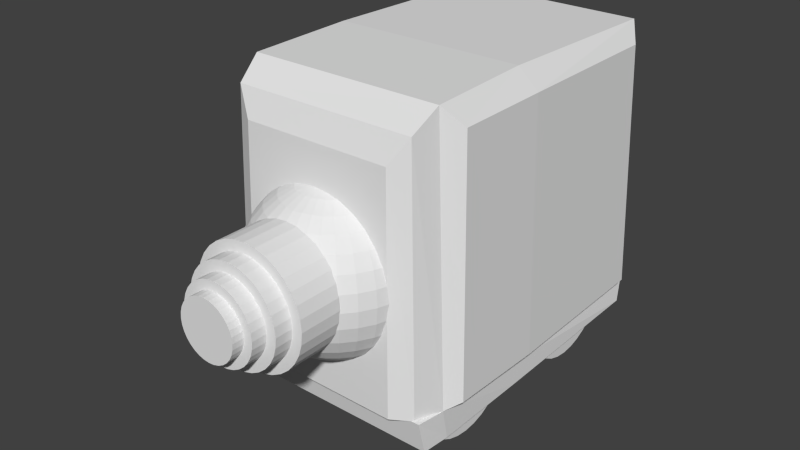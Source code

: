 # Source: besieger.blend  (saved by Blender 2.71.0; exported with 4.5.12 LTS)
import bpy
from mathutils import Matrix  # noqa: F401  (used for matrix-valued properties, if any)

bpy.ops.wm.read_factory_settings(use_empty=True)
scene = bpy.context.scene
scene.name = 'Scene'

# ---- collections
col_collection_1 = bpy.data.collections.new('Collection 1'); scene.collection.children.link(col_collection_1)

# ---- world
world_world = bpy.data.worlds.new('World'); scene.world = world_world
world_world.color = (0.05088, 0.05088, 0.05088)
world_world.use_sun_shadow = False
world_world.sun_shadow_jitter_overblur = 0.0
world_world.cycles.sampling_method = 'MANUAL'
world_world.cycles.sample_map_resolution = 256

# ---- meshes
me_cube = bpy.data.meshes.new('Cube')
me_cube.from_pydata([(12.23, -9.479, -13.97), (-12.18, -9.479, -13.97), (-12.07, 23.17, -13.59), (12.12, 23.17, -13.59), (10.98, -9.979, 20.26), (-10.9, -10.0, 20.27), (-10.79, 23.08, 20.1), (10.86, 23.08, 20.08), (12.18, -10.12, -10.52), (-12.12, -10.16, -10.56), (-11.64, 24.37, -11.09), (11.7, 24.36, -11.08), (12.09, -12.79, -13.82), (-12.04, -12.79, -13.82), (11.83, -13.38, -10.4), (-11.77, -13.38, -10.4), (12.75, -8.308, 18.16), (-12.99, -8.37, 18.22), (-12.33, 21.02, 18.16), (12.4, 21.0, 18.12), (13.49, -8.689, -9.649), (-13.73, -8.752, -9.709), (-13.06, 21.92, -9.878), (13.13, 21.9, -9.842), (12.24, 1.968, -13.86), (-12.18, 1.968, -13.86), (10.81, 1.946, 20.56), (-10.71, 1.949, 20.58), (-12.06, 2.033, -11.27), (12.14, 2.03, -11.21), (12.79, 2.412, 18.28), (-13.05, 2.427, 18.33), (-13.78, 2.503, -9.924), (13.53, 2.487, -9.872), (10.36, -12.86, 18.12), (-10.3, -12.86, 18.12), (11.19, -13.23, -10.4), (-11.12, -13.25, -10.41), (8.459, -13.95, 15.23), (-8.392, -13.95, 15.23), (9.028, -14.55, -10.42), (-8.958, -14.37, -10.43), (11.4, -9.484, -12.87), (-11.34, -9.484, -12.87), (-11.34, 22.42, -12.6), (11.4, 22.42, -12.6), (10.47, -9.292, 18.93), (-10.42, -9.292, 18.93), (-10.42, 22.03, 18.93), (10.47, 22.03, 18.93), (11.13, -9.703, -10.47), (-11.07, -9.703, -10.47), (-11.07, 23.02, -10.74), (11.13, 23.02, -10.74), (11.4, -11.91, -12.87), (-11.34, -11.91, -12.87), (11.13, -12.13, -10.47), (-11.07, -12.13, -10.47), (11.83, -7.738, 17.48), (-12.11, -7.738, 17.48), (-11.39, 20.51, 17.48), (11.44, 20.51, 17.48), (12.55, -8.109, -9.029), (-12.83, -8.109, -9.029), (-12.11, 21.4, -9.278), (12.16, 21.4, -9.278), (11.4, 1.957, -12.77), (-11.34, 1.957, -12.77), (10.47, 1.943, 18.93), (-10.42, 1.943, 18.93), (-11.07, 2.033, -10.57), (11.13, 2.033, -10.57), (11.83, 2.392, 17.48), (-12.11, 2.392, 17.48), (-12.83, 2.473, -9.118), (12.55, 2.473, -9.118), (9.833, -11.62, 17.37), (-9.778, -11.62, 17.37), (10.45, -12.03, -10.47), (-10.4, -12.03, -10.47), (8.329, -12.34, 15.01), (-8.274, -12.34, 15.01), (8.852, -12.94, -10.47), (-8.797, -12.75, -10.47)], [], [(24, 25, 2, 3), (26, 7, 6, 27), (0, 8, 14, 12), (11, 7, 19, 23), (10, 6, 7, 11), (29, 24, 3, 11), (9, 1, 13, 15), (25, 28, 10, 2), (2, 10, 11, 3), (28, 9, 21, 32), (1, 0, 12, 13), (13, 12, 14, 15), (32, 31, 18, 22), (30, 33, 23, 19), (4, 8, 20, 16), (6, 10, 22, 18), (27, 6, 18, 31), (29, 11, 23, 33), (26, 4, 16, 30), (9, 5, 17, 21), (0, 1, 25, 24), (4, 26, 27, 5), (8, 0, 24, 29), (1, 9, 28, 25), (10, 28, 32, 22), (21, 17, 31, 32), (16, 20, 33, 30), (5, 27, 31, 17), (8, 29, 33, 20), (7, 26, 30, 19), (8, 4, 34, 36), (5, 9, 37, 35), (4, 5, 35, 34), (34, 35, 39, 38), (35, 37, 41, 39), (36, 34, 38, 40), (38, 39, 41, 40), (45, 44, 67, 66), (69, 48, 49, 68), (54, 56, 50, 42), (65, 61, 49, 53), (53, 49, 48, 52), (53, 45, 66, 71), (57, 55, 43, 51), (44, 52, 70, 67), (45, 53, 52, 44), (74, 63, 51, 70), (55, 54, 42, 43), (57, 56, 54, 55), (64, 60, 73, 74), (61, 65, 75, 72), (58, 62, 50, 46), (60, 64, 52, 48), (73, 60, 48, 69), (75, 65, 53, 71), (72, 58, 46, 68), (63, 59, 47, 51), (66, 67, 43, 42), (47, 69, 68, 46), (71, 66, 42, 50), (67, 70, 51, 43), (64, 74, 70, 52), (74, 73, 59, 63), (72, 75, 62, 58), (59, 73, 69, 47), (62, 75, 71, 50), (61, 72, 68, 49), (78, 76, 46, 50), (77, 79, 51, 47), (76, 77, 47, 46), (80, 81, 77, 76), (81, 83, 79, 77), (82, 80, 76, 78), (82, 83, 81, 80), (9, 15, 57, 51), (14, 8, 50, 56), (15, 14, 56, 57), (8, 36, 78, 50), (37, 9, 51, 79), (41, 37, 79, 83), (36, 40, 82, 78), (40, 41, 83, 82)])
me_cube.materials.append(None)
me_cube.use_remesh_preserve_volume = False
me_cube.use_remesh_preserve_attributes = False
me_cube.use_mirror_vertex_groups = False
me_cube.update()
me_cylinder = bpy.data.meshes.new('Cylinder')
me_cylinder.from_pydata([(3.282, -4.94, 6.39e-07), (3.282, -16.61, 6.39e-07), (3.219, -4.94, -0.6402), (3.219, -16.61, -0.6402), (3.032, -4.94, -1.256), (3.032, -16.61, -1.256), (2.729, -4.94, -1.823), (2.729, -16.61, -1.823), (2.32, -4.94, -2.32), (2.32, -16.61, -2.32), (1.823, -4.94, -2.729), (1.823, -16.61, -2.729), (1.256, -4.94, -3.032), (1.256, -16.61, -3.032), (0.6402, -4.94, -3.219), (0.6402, -16.61, -3.219), (-2.569e-07, -4.94, -3.282), (2.015e-06, -16.61, -3.282), (-0.6402, -4.94, -3.219), (-0.6402, -16.61, -3.219), (-1.256, -4.94, -3.032), (-1.256, -16.61, -3.032), (-1.823, -4.94, -2.729), (-1.823, -16.61, -2.729), (-2.32, -4.94, -2.32), (-2.32, -16.61, -2.32), (-2.729, -4.94, -1.823), (-2.729, -16.61, -1.823), (-3.032, -4.94, -1.256), (-3.032, -16.61, -1.256), (-3.219, -4.94, -0.6402), (-3.219, -16.61, -0.6402), (-3.282, -4.94, 4.303e-07), (-3.282, -16.61, 4.303e-07), (-3.219, -4.94, 0.6402), (-3.219, -16.61, 0.6402), (-3.032, -4.94, 1.256), (-3.032, -16.61, 1.256), (-2.729, -4.94, 1.823), (-2.729, -16.61, 1.823), (-2.32, -4.94, 2.32), (-2.32, -16.61, 2.32), (-1.823, -4.94, 2.729), (-1.823, -16.61, 2.729), (-1.256, -4.94, 3.032), (-1.256, -16.61, 3.032), (-0.6402, -4.94, 3.219), (-0.6402, -16.61, 3.219), (1.386e-06, -4.94, 3.282), (3.658e-06, -16.61, 3.282), (0.6402, -4.94, 3.219), (0.6402, -16.61, 3.219), (1.256, -4.94, 3.032), (1.256, -16.61, 3.032), (1.823, -4.94, 2.729), (1.823, -16.61, 2.729), (2.32, -4.94, 2.32), (2.32, -16.61, 2.32), (2.729, -4.94, 1.823), (2.729, -16.61, 1.823), (3.032, -4.94, 1.256), (3.032, -16.61, 1.256), (3.219, -4.94, 0.6402), (3.219, -16.61, 0.6402), (4.304, -0.03149, 8.379e-07), (4.304, -15.34, 8.379e-07), (4.221, -0.03149, -0.8396), (4.221, -15.34, -0.8396), (3.976, -0.03149, -1.647), (3.976, -15.34, -1.647), (3.578, -0.03149, -2.391), (3.578, -15.34, -2.391), (3.043, -0.03149, -3.043), (3.043, -15.34, -3.043), (2.391, -0.03149, -3.578), (2.391, -15.34, -3.578), (1.647, -0.03149, -3.976), (1.647, -15.34, -3.976), (0.8396, -0.03149, -4.221), (0.8396, -15.34, -4.221), (-3.346e-07, -0.03149, -4.304), (2.645e-06, -15.34, -4.304), (-0.8396, -0.03149, -4.221), (-0.8396, -15.34, -4.221), (-1.647, -0.03149, -3.976), (-1.647, -15.34, -3.976), (-2.391, -0.03149, -3.578), (-2.391, -15.34, -3.578), (-3.043, -0.03149, -3.043), (-3.043, -15.34, -3.043), (-3.578, -0.03149, -2.391), (-3.578, -15.34, -2.391), (-3.976, -0.03149, -1.647), (-3.976, -15.34, -1.647), (-4.221, -0.03149, -0.8396), (-4.221, -15.34, -0.8396), (-4.304, -0.03149, 5.643e-07), (-4.304, -15.34, 5.643e-07), (-4.221, -0.03149, 0.8396), (-4.221, -15.34, 0.8396), (-3.976, -0.03149, 1.647), (-3.976, -15.34, 1.647), (-3.578, -0.03149, 2.391), (-3.578, -15.34, 2.391), (-3.043, -0.03149, 3.043), (-3.043, -15.34, 3.043), (-2.391, -0.03149, 3.578), (-2.391, -15.34, 3.578), (-1.647, -0.03149, 3.976), (-1.647, -15.34, 3.976), (-0.8396, -0.03149, 4.221), (-0.8396, -15.34, 4.221), (1.82e-06, -0.03149, 4.304), (4.8e-06, -15.34, 4.304), (0.8396, -0.03149, 4.221), (0.8396, -15.34, 4.221), (1.647, -0.03149, 3.976), (1.647, -15.34, 3.976), (2.391, -0.03149, 3.578), (2.391, -15.34, 3.578), (3.043, -0.03149, 3.043), (3.043, -15.34, 3.043), (3.578, -0.03149, 2.391), (3.578, -15.34, 2.391), (3.976, -0.03149, 1.647), (3.976, -15.34, 1.647), (4.221, -0.03149, 0.8396), (4.221, -15.34, 0.8396), (5.421, 5.633, 1.056e-06), (5.421, -13.65, 1.056e-06), (5.317, 5.633, -1.058), (5.317, -13.65, -1.058), (5.008, 5.633, -2.075), (5.008, -13.65, -2.075), (4.507, 5.633, -3.012), (4.507, -13.65, -3.012), (3.833, 5.633, -3.833), (3.833, -13.65, -3.833), (3.012, 5.633, -4.507), (3.012, -13.65, -4.507), (2.075, 5.633, -5.008), (2.075, -13.65, -5.008), (1.058, 5.633, -5.317), (1.058, -13.65, -5.317), (-4.196e-07, 5.633, -5.421), (3.334e-06, -13.65, -5.421), (-1.058, 5.633, -5.317), (-1.058, -13.65, -5.317), (-2.075, 5.633, -5.008), (-2.075, -13.65, -5.008), (-3.012, 5.633, -4.507), (-3.012, -13.65, -4.507), (-3.833, 5.633, -3.833), (-3.833, -13.65, -3.833), (-4.507, 5.633, -3.012), (-4.507, -13.65, -3.012), (-5.008, 5.633, -2.075), (-5.008, -13.65, -2.075), (-5.317, 5.633, -1.058), (-5.317, -13.65, -1.058), (-5.421, 5.633, 7.109e-07), (-5.421, -13.65, 7.109e-07), (-5.317, 5.633, 1.058), (-5.317, -13.65, 1.058), (-5.008, 5.633, 2.075), (-5.008, -13.65, 2.075), (-4.507, 5.633, 3.012), (-4.507, -13.65, 3.012), (-3.833, 5.633, 3.833), (-3.833, -13.65, 3.833), (-3.012, 5.633, 4.507), (-3.012, -13.65, 4.507), (-2.075, 5.633, 5.008), (-2.075, -13.65, 5.008), (-1.058, 5.633, 5.317), (-1.058, -13.65, 5.317), (2.295e-06, 5.633, 5.421), (6.049e-06, -13.65, 5.421), (1.058, 5.633, 5.317), (1.058, -13.65, 5.317), (2.075, 5.633, 5.008), (2.075, -13.65, 5.008), (3.012, 5.633, 4.507), (3.012, -13.65, 4.507), (3.833, 5.633, 3.833), (3.833, -13.65, 3.833), (4.507, 5.633, 3.012), (4.507, -13.65, 3.012), (5.008, 5.633, 2.075), (5.008, -13.65, 2.075), (5.317, 5.633, 1.058), (5.317, -13.65, 1.058), (6.569, 11.68, 1.279e-06), (6.569, -11.68, 1.279e-06), (6.443, 11.68, -1.281), (6.443, -11.68, -1.281), (6.069, 11.68, -2.514), (6.069, -11.68, -2.514), (5.462, 11.68, -3.649), (5.462, -11.68, -3.649), (4.645, 11.68, -4.645), (4.645, -11.68, -4.645), (3.649, 11.68, -5.462), (3.649, -11.68, -5.462), (2.514, 11.68, -6.069), (2.514, -11.68, -6.069), (1.281, 11.68, -6.443), (1.282, -11.68, -6.443), (-4.993e-07, 11.68, -6.569), (4.049e-06, -11.68, -6.569), (-1.281, 11.68, -6.443), (-1.281, -11.68, -6.443), (-2.514, 11.68, -6.069), (-2.514, -11.68, -6.069), (-3.649, 11.68, -5.462), (-3.649, -11.68, -5.462), (-4.645, 11.68, -4.645), (-4.645, -11.68, -4.645), (-5.462, 11.68, -3.649), (-5.462, -11.68, -3.649), (-6.069, 11.68, -2.514), (-6.069, -11.68, -2.514), (-6.443, 11.68, -1.281), (-6.443, -11.68, -1.281), (-6.569, 11.68, 8.614e-07), (-6.569, -11.68, 8.614e-07), (-6.443, 11.68, 1.281), (-6.443, -11.68, 1.281), (-6.069, 11.68, 2.514), (-6.069, -11.68, 2.514), (-5.462, 11.68, 3.649), (-5.462, -11.68, 3.649), (-4.645, 11.68, 4.645), (-4.645, -11.68, 4.645), (-3.649, 11.68, 5.462), (-3.649, -11.68, 5.462), (-2.514, 11.68, 6.069), (-2.514, -11.68, 6.069), (-1.281, 11.68, 6.443), (-1.281, -11.68, 6.443), (2.79e-06, 11.68, 6.569), (7.338e-06, -11.68, 6.569), (1.282, 11.68, 6.443), (1.282, -11.68, 6.443), (2.514, 11.68, 6.069), (2.514, -11.68, 6.069), (3.649, 11.68, 5.462), (3.649, -11.68, 5.462), (4.645, 11.68, 4.645), (4.645, -11.68, 4.645), (5.462, 11.68, 3.649), (5.462, -11.68, 3.649), (6.069, 11.68, 2.514), (6.069, -11.68, 2.514), (6.443, 11.68, 1.281), (6.443, -11.68, 1.281)], [], [(0, 1, 3, 2), (2, 3, 5, 4), (4, 5, 7, 6), (6, 7, 9, 8), (8, 9, 11, 10), (10, 11, 13, 12), (12, 13, 15, 14), (14, 15, 17, 16), (16, 17, 19, 18), (18, 19, 21, 20), (20, 21, 23, 22), (22, 23, 25, 24), (24, 25, 27, 26), (26, 27, 29, 28), (28, 29, 31, 30), (30, 31, 33, 32), (32, 33, 35, 34), (34, 35, 37, 36), (36, 37, 39, 38), (38, 39, 41, 40), (40, 41, 43, 42), (42, 43, 45, 44), (44, 45, 47, 46), (46, 47, 49, 48), (48, 49, 51, 50), (50, 51, 53, 52), (52, 53, 55, 54), (54, 55, 57, 56), (56, 57, 59, 58), (58, 59, 61, 60), (3, 1, 63, 61, 59, 57, 55, 53, 51, 49, 47, 45, 43, 41, 39, 37, 35, 33, 31, 29, 27, 25, 23, 21, 19, 17, 15, 13, 11, 9, 7, 5), (62, 63, 1, 0), (60, 61, 63, 62), (0, 2, 4, 6, 8, 10, 12, 14, 16, 18, 20, 22, 24, 26, 28, 30, 32, 34, 36, 38, 40, 42, 44, 46, 48, 50, 52, 54, 56, 58, 60, 62), (64, 65, 67, 66), (66, 67, 69, 68), (68, 69, 71, 70), (70, 71, 73, 72), (72, 73, 75, 74), (74, 75, 77, 76), (76, 77, 79, 78), (78, 79, 81, 80), (80, 81, 83, 82), (82, 83, 85, 84), (84, 85, 87, 86), (86, 87, 89, 88), (88, 89, 91, 90), (90, 91, 93, 92), (92, 93, 95, 94), (94, 95, 97, 96), (96, 97, 99, 98), (98, 99, 101, 100), (100, 101, 103, 102), (102, 103, 105, 104), (104, 105, 107, 106), (106, 107, 109, 108), (108, 109, 111, 110), (110, 111, 113, 112), (112, 113, 115, 114), (114, 115, 117, 116), (116, 117, 119, 118), (118, 119, 121, 120), (120, 121, 123, 122), (122, 123, 125, 124), (67, 65, 127, 125, 123, 121, 119, 117, 115, 113, 111, 109, 107, 105, 103, 101, 99, 97, 95, 93, 91, 89, 87, 85, 83, 81, 79, 77, 75, 73, 71, 69), (126, 127, 65, 64), (124, 125, 127, 126), (64, 66, 68, 70, 72, 74, 76, 78, 80, 82, 84, 86, 88, 90, 92, 94, 96, 98, 100, 102, 104, 106, 108, 110, 112, 114, 116, 118, 120, 122, 124, 126), (128, 129, 131, 130), (130, 131, 133, 132), (132, 133, 135, 134), (134, 135, 137, 136), (136, 137, 139, 138), (138, 139, 141, 140), (140, 141, 143, 142), (142, 143, 145, 144), (144, 145, 147, 146), (146, 147, 149, 148), (148, 149, 151, 150), (150, 151, 153, 152), (152, 153, 155, 154), (154, 155, 157, 156), (156, 157, 159, 158), (158, 159, 161, 160), (160, 161, 163, 162), (162, 163, 165, 164), (164, 165, 167, 166), (166, 167, 169, 168), (168, 169, 171, 170), (170, 171, 173, 172), (172, 173, 175, 174), (174, 175, 177, 176), (176, 177, 179, 178), (178, 179, 181, 180), (180, 181, 183, 182), (182, 183, 185, 184), (184, 185, 187, 186), (186, 187, 189, 188), (131, 129, 191, 189, 187, 185, 183, 181, 179, 177, 175, 173, 171, 169, 167, 165, 163, 161, 159, 157, 155, 153, 151, 149, 147, 145, 143, 141, 139, 137, 135, 133), (190, 191, 129, 128), (188, 189, 191, 190), (128, 130, 132, 134, 136, 138, 140, 142, 144, 146, 148, 150, 152, 154, 156, 158, 160, 162, 164, 166, 168, 170, 172, 174, 176, 178, 180, 182, 184, 186, 188, 190), (192, 193, 195, 194), (194, 195, 197, 196), (196, 197, 199, 198), (198, 199, 201, 200), (200, 201, 203, 202), (202, 203, 205, 204), (204, 205, 207, 206), (206, 207, 209, 208), (208, 209, 211, 210), (210, 211, 213, 212), (212, 213, 215, 214), (214, 215, 217, 216), (216, 217, 219, 218), (218, 219, 221, 220), (220, 221, 223, 222), (222, 223, 225, 224), (224, 225, 227, 226), (226, 227, 229, 228), (228, 229, 231, 230), (230, 231, 233, 232), (232, 233, 235, 234), (234, 235, 237, 236), (236, 237, 239, 238), (238, 239, 241, 240), (240, 241, 243, 242), (242, 243, 245, 244), (244, 245, 247, 246), (246, 247, 249, 248), (248, 249, 251, 250), (250, 251, 253, 252), (195, 193, 255, 253, 251, 249, 247, 245, 243, 241, 239, 237, 235, 233, 231, 229, 227, 225, 223, 221, 219, 217, 215, 213, 211, 209, 207, 205, 203, 201, 199, 197), (254, 255, 193, 192), (252, 253, 255, 254), (192, 194, 196, 198, 200, 202, 204, 206, 208, 210, 212, 214, 216, 218, 220, 222, 224, 226, 228, 230, 232, 234, 236, 238, 240, 242, 244, 246, 248, 250, 252, 254)])
me_cylinder.use_remesh_preserve_volume = False
me_cylinder.use_remesh_preserve_attributes = False
me_cylinder.use_mirror_vertex_groups = False
me_cylinder.update()
me_sphere = bpy.data.meshes.new('Sphere')
me_sphere.from_pydata([(-3.481e-07, 1.788, 8.988), (-6.828e-07, 3.507, 8.466), (-9.913e-07, 5.091, 7.619), (-1.262e-06, 6.48, 6.48), (-1.484e-06, 7.619, 5.091), (-1.648e-06, 8.466, 3.507), (-1.75e-06, 8.988, 1.788), (-1.784e-06, 9.164, 6.918e-07), (-1.75e-06, 8.988, -1.788), (-1.648e-06, 8.466, -3.507), (-1.484e-06, 7.619, -5.091), (-1.262e-06, 6.48, -6.48), (-9.913e-07, 5.091, -7.619), (-6.828e-07, 3.507, -8.466), (-3.481e-07, 1.788, -8.988), (0.3488, 1.753, 8.988), (0.6841, 3.439, 8.466), (0.9932, 4.993, 7.619), (1.264, 6.355, 6.48), (1.486, 7.473, 5.091), (1.652, 8.304, 3.507), (1.753, 8.815, 1.788), (1.788, 8.988, 6.918e-07), (1.753, 8.815, -1.788), (1.652, 8.304, -3.507), (1.486, 7.473, -5.091), (1.264, 6.355, -6.48), (0.9932, 4.993, -7.619), (0.6841, 3.439, -8.466), (0.3488, 1.753, -8.988), (0.6841, 1.652, 8.988), (1.342, 3.24, 8.466), (1.948, 4.704, 7.619), (2.48, 5.987, 6.48), (2.916, 7.039, 5.091), (3.24, 7.822, 3.507), (3.439, 8.304, 1.788), (3.507, 8.466, 6.918e-07), (3.439, 8.304, -1.788), (3.24, 7.822, -3.507), (2.916, 7.039, -5.091), (2.48, 5.987, -6.48), (1.948, 4.704, -7.619), (1.342, 3.24, -8.466), (0.6841, 1.652, -8.988), (0.9932, 1.486, 8.988), (1.948, 2.916, 8.466), (2.828, 4.233, 7.619), (3.6, 5.388, 6.48), (4.233, 6.335, 5.091), (4.704, 7.039, 3.507), (4.993, 7.473, 1.788), (5.091, 7.619, 6.918e-07), (4.993, 7.473, -1.788), (4.704, 7.039, -3.507), (4.233, 6.335, -5.091), (3.6, 5.388, -6.48), (2.828, 4.233, -7.619), (1.948, 2.916, -8.466), (0.9932, 1.486, -8.988), (1.264, 1.264, 8.988), (2.48, 2.48, 8.466), (3.6, 3.6, 7.619), (4.582, 4.582, 6.48), (5.388, 5.388, 5.091), (5.987, 5.987, 3.507), (6.355, 6.355, 1.788), (6.48, 6.48, 6.918e-07), (6.355, 6.355, -1.788), (5.987, 5.987, -3.507), (5.388, 5.388, -5.091), (4.582, 4.582, -6.48), (3.6, 3.6, -7.619), (2.48, 2.48, -8.466), (1.264, 1.264, -8.988), (1.486, 0.9932, 8.988), (2.916, 1.948, 8.466), (4.233, 2.828, 7.619), (5.388, 3.6, 6.48), (6.335, 4.233, 5.091), (7.039, 4.704, 3.507), (7.473, 4.993, 1.788), (7.619, 5.091, 6.918e-07), (7.473, 4.993, -1.788), (7.039, 4.704, -3.507), (6.335, 4.233, -5.091), (5.388, 3.6, -6.48), (4.233, 2.828, -7.619), (2.916, 1.948, -8.466), (1.486, 0.9932, -8.988), (1.652, 0.6841, 8.988), (3.24, 1.342, 8.466), (4.704, 1.948, 7.619), (5.987, 2.48, 6.48), (7.039, 2.916, 5.091), (7.822, 3.24, 3.507), (8.304, 3.439, 1.788), (8.466, 3.507, 6.918e-07), (8.304, 3.439, -1.788), (7.822, 3.24, -3.507), (7.039, 2.916, -5.091), (5.987, 2.48, -6.48), (4.704, 1.948, -7.619), (3.24, 1.342, -8.466), (1.652, 0.6841, -8.988), (1.753, 0.3488, 8.988), (3.439, 0.6841, 8.466), (4.993, 0.9932, 7.619), (6.355, 1.264, 6.48), (7.473, 1.486, 5.091), (8.304, 1.652, 3.507), (8.815, 1.753, 1.788), (8.988, 1.788, 6.918e-07), (8.815, 1.753, -1.788), (8.304, 1.652, -3.507), (7.473, 1.486, -5.091), (6.355, 1.264, -6.48), (4.993, 0.9932, -7.619), (3.439, 0.6841, -8.466), (1.753, 0.3488, -8.988), (1.788, -2.645e-06, 8.988), (3.507, -2.242e-06, 8.466), (5.091, -1.865e-06, 7.619), (6.48, -1.663e-06, 6.48), (7.619, -1.578e-06, 5.091), (8.466, -8.669e-07, 3.507), (8.988, -1.858e-06, 1.788), (9.164, -1.687e-06, 6.918e-07), (8.988, -1.858e-06, -1.788), (8.466, -4.572e-07, -3.507), (7.619, -1.578e-06, -5.091), (6.48, -1.663e-06, -6.48), (5.091, -2.138e-06, -7.619), (3.507, -2.106e-06, -8.466), (1.788, -2.474e-06, -8.988), (1.753, -0.3488, 8.988), (3.439, -0.6841, 8.466), (4.993, -0.9932, 7.619), (6.355, -1.264, 6.48), (7.473, -1.486, 5.091), (8.304, -1.652, 3.507), (8.815, -1.753, 1.788), (8.988, -1.788, 6.918e-07), (8.815, -1.753, -1.788), (8.304, -1.652, -3.507), (7.473, -1.486, -5.091), (6.355, -1.264, -6.48), (4.993, -0.9932, -7.619), (3.439, -0.6841, -8.466), (1.753, -0.3488, -8.988), (1.652, -0.6841, 8.988), (3.24, -1.342, 8.466), (4.704, -1.948, 7.619), (5.987, -2.48, 6.48), (7.039, -2.916, 5.091), (7.822, -3.24, 3.507), (8.304, -3.439, 1.788), (8.466, -3.507, 6.918e-07), (8.304, -3.439, -1.788), (7.822, -3.24, -3.507), (7.039, -2.916, -5.091), (5.987, -2.48, -6.48), (4.704, -1.948, -7.619), (3.24, -1.342, -8.466), (1.652, -0.6841, -8.988), (1.486, -0.9932, 8.988), (2.916, -1.948, 8.466), (4.233, -2.828, 7.619), (5.388, -3.6, 6.48), (6.335, -4.233, 5.091), (7.039, -4.704, 3.507), (7.473, -4.993, 1.788), (7.619, -5.091, 6.918e-07), (7.473, -4.993, -1.788), (7.039, -4.704, -3.507), (6.335, -4.233, -5.091), (5.388, -3.6, -6.48), (4.233, -2.828, -7.619), (2.916, -1.948, -8.466), (1.486, -0.9932, -8.988), (1.264, -1.264, 8.988), (2.48, -2.48, 8.466), (3.6, -3.6, 7.619), (4.582, -4.582, 6.48), (5.388, -5.388, 5.091), (5.987, -5.987, 3.507), (6.355, -6.355, 1.788), (6.48, -6.48, 6.918e-07), (6.355, -6.355, -1.788), (5.987, -5.987, -3.507), (5.388, -5.388, -5.091), (4.582, -4.582, -6.48), (3.6, -3.6, -7.619), (2.48, -2.48, -8.466), (1.264, -1.264, -8.988), (0.9932, -1.486, 8.988), (1.948, -2.916, 8.466), (2.828, -4.233, 7.619), (3.6, -5.388, 6.48), (4.233, -6.335, 5.091), (4.704, -7.039, 3.507), (4.993, -7.473, 1.788), (5.091, -7.619, 6.918e-07), (4.993, -7.473, -1.788), (4.704, -7.039, -3.507), (4.233, -6.335, -5.091), (3.6, -5.388, -6.48), (2.828, -4.233, -7.619), (1.948, -2.916, -8.466), (0.9932, -1.486, -8.988), (0.6841, -1.652, 8.988), (1.342, -3.24, 8.466), (1.948, -4.704, 7.619), (2.48, -5.987, 6.48), (2.916, -7.039, 5.091), (3.24, -7.822, 3.507), (3.439, -8.304, 1.788), (3.507, -8.466, 6.918e-07), (3.439, -8.304, -1.788), (3.24, -7.822, -3.507), (2.916, -7.039, -5.091), (2.48, -5.987, -6.48), (1.948, -4.704, -7.619), (1.342, -3.24, -8.466), (0.6841, -1.652, -8.988), (0.3488, -1.753, 8.988), (0.6841, -3.439, 8.466), (0.9932, -4.993, 7.619), (1.264, -6.355, 6.48), (1.486, -7.473, 5.091), (1.652, -8.304, 3.507), (1.753, -8.815, 1.788), (1.788, -8.988, 6.918e-07), (1.753, -8.815, -1.788), (1.652, -8.304, -3.507), (1.486, -7.473, -5.091), (1.264, -6.355, -6.48), (0.9932, -4.993, -7.619), (0.6841, -3.439, -8.466), (0.3488, -1.753, -8.988), (2.82e-07, -1.788, 8.988), (1.061e-06, -3.507, 8.466), (1.232e-06, -5.091, 7.619), (1.025e-06, -6.48, 6.48), (7.006e-07, -7.619, 5.091), (2.231e-06, -8.466, 3.507), (9.67e-07, -8.988, 1.788), (8.647e-07, -9.164, 6.918e-07), (9.67e-07, -8.988, -1.788), (2.231e-06, -8.466, -3.507), (7.006e-07, -7.619, -5.091), (1.025e-06, -6.48, -6.48), (8.91e-07, -5.091, -7.619), (7.191e-07, -3.507, -8.466), (3.844e-07, -1.788, -8.988), (-0.3488, -1.753, 8.988), (-0.6841, -3.439, 8.466), (-0.9932, -4.993, 7.619), (-1.264, -6.355, 6.48), (-1.486, -7.473, 5.091), (-1.652, -8.304, 3.507), (-1.753, -8.815, 1.788), (-1.788, -8.988, 6.918e-07), (-1.753, -8.815, -1.788), (-1.652, -8.304, -3.507), (-1.486, -7.473, -5.091), (-1.264, -6.355, -6.48), (-0.9932, -4.993, -7.619), (-0.6841, -3.439, -8.466), (-0.3488, -1.753, -8.988), (-0.6841, -1.652, 8.988), (-1.342, -3.24, 8.466), (-1.948, -4.704, 7.619), (-2.48, -5.987, 6.48), (-2.916, -7.039, 5.091), (-3.24, -7.822, 3.507), (-3.439, -8.304, 1.788), (-3.507, -8.466, 6.918e-07), (-3.439, -8.304, -1.788), (-3.24, -7.822, -3.507), (-2.916, -7.039, -5.091), (-2.48, -5.987, -6.48), (-1.948, -4.704, -7.619), (-1.342, -3.24, -8.466), (-0.6841, -1.652, -8.988), (-0.9932, -1.486, 8.988), (-1.948, -2.916, 8.466), (-2.828, -4.233, 7.619), (-3.6, -5.388, 6.48), (-4.233, -6.335, 5.091), (-4.704, -7.039, 3.507), (-4.993, -7.473, 1.788), (-5.091, -7.619, 6.918e-07), (-4.993, -7.473, -1.788), (-4.704, -7.039, -3.507), (-4.233, -6.335, -5.091), (-3.6, -5.388, -6.48), (-2.828, -4.233, -7.619), (-1.948, -2.916, -8.466), (-0.9932, -1.486, -8.988), (-1.264, -1.264, 8.988), (-2.48, -2.48, 8.466), (-3.6, -3.6, 7.619), (-4.582, -4.582, 6.48), (-5.388, -5.388, 5.091), (-5.987, -5.987, 3.507), (-6.355, -6.355, 1.788), (-6.48, -6.48, 6.918e-07), (-6.355, -6.355, -1.788), (-5.987, -5.987, -3.507), (-5.388, -5.388, -5.091), (-4.582, -4.582, -6.48), (-3.6, -3.6, -7.619), (-2.48, -2.48, -8.466), (-1.264, -1.264, -8.988), (-1.486, -0.9932, 8.988), (-2.916, -1.948, 8.466), (-4.233, -2.828, 7.619), (-5.388, -3.6, 6.48), (-6.335, -4.233, 5.091), (-7.039, -4.704, 3.507), (-7.473, -4.993, 1.788), (-7.619, -5.091, 6.918e-07), (-7.473, -4.993, -1.788), (-7.039, -4.704, -3.507), (-6.335, -4.233, -5.091), (-5.388, -3.6, -6.48), (-4.233, -2.828, -7.619), (-2.916, -1.948, -8.466), (-1.486, -0.9932, -8.988), (5.814e-13, -2.986e-06, -9.164), (-1.652, -0.6841, 8.988), (-3.24, -1.342, 8.466), (-4.704, -1.948, 7.619), (-5.987, -2.48, 6.48), (-7.039, -2.916, 5.091), (-7.822, -3.24, 3.507), (-8.304, -3.439, 1.788), (-8.466, -3.507, 6.918e-07), (-8.304, -3.439, -1.788), (-7.822, -3.24, -3.507), (-7.039, -2.916, -5.091), (-5.987, -2.48, -6.48), (-4.704, -1.948, -7.619), (-3.24, -1.342, -8.466), (-1.652, -0.6841, -8.988), (-1.753, -0.3488, 8.988), (-3.439, -0.6841, 8.466), (-4.993, -0.9932, 7.619), (-6.355, -1.264, 6.48), (-7.473, -1.486, 5.091), (-8.304, -1.652, 3.507), (-8.815, -1.753, 1.788), (-8.988, -1.788, 6.918e-07), (-8.815, -1.753, -1.788), (-8.304, -1.652, -3.507), (-7.473, -1.486, -5.091), (-6.355, -1.264, -6.48), (-4.993, -0.9932, -7.619), (-3.439, -0.6841, -8.466), (-1.753, -0.3488, -8.988), (-1.788, -3.205e-06, 8.988), (-3.507, -3.266e-06, 8.466), (-5.091, -3.575e-06, 7.619), (-6.48, -2.958e-06, 6.48), (-7.619, -2.77e-06, 5.091), (-8.466, -4.573e-06, 3.507), (-8.988, -2.627e-06, 1.788), (-9.164, -3.071e-06, 6.918e-07), (-8.988, -2.627e-06, -1.788), (-8.466, -4.573e-06, -3.507), (-7.619, -2.77e-06, -5.091), (-6.48, -2.958e-06, -6.48), (-5.091, -3.37e-06, -7.619), (-3.507, -2.993e-06, -8.466), (-1.788, -3.239e-06, -8.988), (-1.753, 0.3488, 8.988), (-3.439, 0.6841, 8.466), (-4.993, 0.9932, 7.619), (-6.355, 1.264, 6.48), (-7.473, 1.486, 5.091), (-8.304, 1.652, 3.507), (-8.815, 1.753, 1.788), (-8.988, 1.788, 6.918e-07), (-8.815, 1.753, -1.788), (-8.304, 1.652, -3.507), (-7.473, 1.486, -5.091), (-6.355, 1.264, -6.48), (-4.993, 0.9932, -7.619), (-3.439, 0.6841, -8.466), (-1.753, 0.3488, -8.988), (-1.652, 0.6841, 8.988), (-3.24, 1.342, 8.466), (-4.704, 1.948, 7.619), (-5.987, 2.48, 6.48), (-7.039, 2.916, 5.091), (-7.822, 3.24, 3.507), (-8.304, 3.439, 1.788), (-8.466, 3.507, 6.918e-07), (-8.304, 3.439, -1.788), (-7.822, 3.24, -3.507), (-7.039, 2.916, -5.091), (-5.987, 2.48, -6.48), (-4.704, 1.948, -7.619), (-3.24, 1.342, -8.466), (-1.652, 0.6841, -8.988), (-1.486, 0.9932, 8.988), (-2.916, 1.948, 8.466), (-4.233, 2.828, 7.619), (-5.388, 3.6, 6.48), (-6.335, 4.233, 5.091), (-7.039, 4.704, 3.507), (-7.473, 4.993, 1.788), (-7.619, 5.091, 6.918e-07), (-7.473, 4.993, -1.788), (-7.039, 4.704, -3.507), (-6.335, 4.233, -5.091), (-5.388, 3.6, -6.48), (-4.233, 2.828, -7.619), (-2.916, 1.948, -8.466), (-1.486, 0.9932, -8.988), (-1.264, 1.264, 8.988), (-2.48, 2.48, 8.466), (-3.6, 3.6, 7.619), (-4.582, 4.582, 6.48), (-5.388, 5.388, 5.091), (-5.987, 5.987, 3.507), (-6.355, 6.355, 1.788), (-6.48, 6.48, 6.918e-07), (-6.355, 6.355, -1.788), (-5.987, 5.987, -3.507), (-5.388, 5.388, -5.091), (-4.582, 4.582, -6.48), (-3.6, 3.6, -7.619), (-2.48, 2.48, -8.466), (-1.264, 1.264, -8.988), (-0.9932, 1.486, 8.988), (-1.948, 2.916, 8.466), (-2.828, 4.233, 7.619), (-3.6, 5.388, 6.48), (-4.233, 6.335, 5.091), (-4.704, 7.039, 3.507), (-4.993, 7.473, 1.788), (-5.091, 7.619, 6.918e-07), (-4.993, 7.473, -1.788), (-4.704, 7.039, -3.507), (-4.233, 6.335, -5.091), (-3.6, 5.388, -6.48), (-2.828, 4.233, -7.619), (-1.948, 2.916, -8.466), (-0.9932, 1.486, -8.988), (-1.143e-06, -2.273e-07, 9.164), (-0.6841, 1.652, 8.988), (-1.342, 3.24, 8.466), (-1.948, 4.704, 7.619), (-2.48, 5.987, 6.48), (-2.916, 7.039, 5.091), (-3.24, 7.822, 3.507), (-3.439, 8.304, 1.788), (-3.507, 8.466, 6.918e-07), (-3.439, 8.304, -1.788), (-3.24, 7.822, -3.507), (-2.916, 7.039, -5.091), (-2.48, 5.987, -6.48), (-1.948, 4.704, -7.619), (-1.342, 3.24, -8.466), (-0.6841, 1.652, -8.988), (-0.3488, 1.753, 8.988), (-0.6841, 3.439, 8.466), (-0.9932, 4.993, 7.619), (-1.264, 6.355, 6.48), (-1.486, 7.473, 5.091), (-1.652, 8.304, 3.507), (-1.753, 8.815, 1.788), (-1.788, 8.988, 6.918e-07), (-1.753, 8.815, -1.788), (-1.652, 8.304, -3.507), (-1.486, 7.473, -5.091), (-1.264, 6.355, -6.48), (-0.9932, 4.993, -7.619), (-0.6841, 3.439, -8.466), (-0.3488, 1.753, -8.988)], [], [(9, 8, 23, 24), (5, 4, 19, 20), (1, 0, 15, 16), (13, 12, 27, 28), (14, 13, 28, 29), (10, 9, 24, 25), (6, 5, 20, 21), (2, 1, 16, 17), (11, 10, 25, 26), (7, 6, 21, 22), (3, 2, 17, 18), (4, 3, 18, 19), (12, 11, 26, 27), (8, 7, 22, 23), (28, 27, 42, 43), (24, 23, 38, 39), (20, 19, 34, 35), (16, 15, 30, 31), (29, 28, 43, 44), (25, 24, 39, 40), (21, 20, 35, 36), (17, 16, 31, 32), (18, 17, 32, 33), (26, 25, 40, 41), (22, 21, 36, 37), (23, 22, 37, 38), (19, 18, 33, 34), (27, 26, 41, 42), (42, 41, 56, 57), (38, 37, 52, 53), (34, 33, 48, 49), (35, 34, 49, 50), (31, 30, 45, 46), (43, 42, 57, 58), (39, 38, 53, 54), (40, 39, 54, 55), (36, 35, 50, 51), (32, 31, 46, 47), (44, 43, 58, 59), (41, 40, 55, 56), (37, 36, 51, 52), (33, 32, 47, 48), (52, 51, 66, 67), (48, 47, 62, 63), (56, 55, 70, 71), (57, 56, 71, 72), (53, 52, 67, 68), (49, 48, 63, 64), (58, 57, 72, 73), (54, 53, 68, 69), (50, 49, 64, 65), (46, 45, 60, 61), (47, 46, 61, 62), (59, 58, 73, 74), (55, 54, 69, 70), (51, 50, 65, 66), (74, 73, 88, 89), (70, 69, 84, 85), (66, 65, 80, 81), (62, 61, 76, 77), (71, 70, 85, 86), (67, 66, 81, 82), (63, 62, 77, 78), (64, 63, 78, 79), (72, 71, 86, 87), (68, 67, 82, 83), (69, 68, 83, 84), (65, 64, 79, 80), (61, 60, 75, 76), (73, 72, 87, 88), (76, 75, 90, 91), (88, 87, 102, 103), (84, 83, 98, 99), (80, 79, 94, 95), (81, 80, 95, 96), (77, 76, 91, 92), (89, 88, 103, 104), (85, 84, 99, 100), (86, 85, 100, 101), (82, 81, 96, 97), (78, 77, 92, 93), (87, 86, 101, 102), (83, 82, 97, 98), (79, 78, 93, 94), (98, 97, 112, 113), (94, 93, 108, 109), (102, 101, 116, 117), (103, 102, 117, 118), (99, 98, 113, 114), (95, 94, 109, 110), (91, 90, 105, 106), (104, 103, 118, 119), (100, 99, 114, 115), (96, 95, 110, 111), (92, 91, 106, 107), (93, 92, 107, 108), (101, 100, 115, 116), (97, 96, 111, 112), (116, 115, 130, 131), (112, 111, 126, 127), (108, 107, 122, 123), (117, 116, 131, 132), (113, 112, 127, 128), (109, 108, 123, 124), (110, 109, 124, 125), (106, 105, 120, 121), (118, 117, 132, 133), (114, 113, 128, 129), (115, 114, 129, 130), (111, 110, 125, 126), (107, 106, 121, 122), (119, 118, 133, 134), (122, 121, 136, 137), (134, 133, 148, 149), (130, 129, 144, 145), (126, 125, 140, 141), (127, 126, 141, 142), (123, 122, 137, 138), (131, 130, 145, 146), (132, 131, 146, 147), (128, 127, 142, 143), (124, 123, 138, 139), (133, 132, 147, 148), (129, 128, 143, 144), (125, 124, 139, 140), (121, 120, 135, 136), (144, 143, 158, 159), (140, 139, 154, 155), (136, 135, 150, 151), (148, 147, 162, 163), (149, 148, 163, 164), (145, 144, 159, 160), (141, 140, 155, 156), (137, 136, 151, 152), (146, 145, 160, 161), (142, 141, 156, 157), (138, 137, 152, 153), (139, 138, 153, 154), (147, 146, 161, 162), (143, 142, 157, 158), (162, 161, 176, 177), (158, 157, 172, 173), (154, 153, 168, 169), (151, 150, 165, 166), (163, 162, 177, 178), (159, 158, 173, 174), (155, 154, 169, 170), (156, 155, 170, 171), (152, 151, 166, 167), (164, 163, 178, 179), (160, 159, 174, 175), (161, 160, 175, 176), (157, 156, 171, 172), (153, 152, 167, 168), (168, 167, 182, 183), (176, 175, 190, 191), (172, 171, 186, 187), (173, 172, 187, 188), (169, 168, 183, 184), (177, 176, 191, 192), (178, 177, 192, 193), (174, 173, 188, 189), (170, 169, 184, 185), (166, 165, 180, 181), (179, 178, 193, 194), (175, 174, 189, 190), (171, 170, 185, 186), (167, 166, 181, 182), (190, 189, 204, 205), (186, 185, 200, 201), (182, 181, 196, 197), (194, 193, 208, 209), (191, 190, 205, 206), (187, 186, 201, 202), (183, 182, 197, 198), (192, 191, 206, 207), (188, 187, 202, 203), (184, 183, 198, 199), (185, 184, 199, 200), (181, 180, 195, 196), (193, 192, 207, 208), (189, 188, 203, 204), (208, 207, 222, 223), (204, 203, 218, 219), (200, 199, 214, 215), (196, 195, 210, 211), (197, 196, 211, 212), (209, 208, 223, 224), (205, 204, 219, 220), (201, 200, 215, 216), (202, 201, 216, 217), (198, 197, 212, 213), (206, 205, 220, 221), (207, 206, 221, 222), (203, 202, 217, 218), (199, 198, 213, 214), (214, 213, 228, 229), (222, 221, 236, 237), (218, 217, 232, 233), (219, 218, 233, 234), (215, 214, 229, 230), (211, 210, 225, 226), (223, 222, 237, 238), (224, 223, 238, 239), (220, 219, 234, 235), (216, 215, 230, 231), (212, 211, 226, 227), (221, 220, 235, 236), (217, 216, 231, 232), (213, 212, 227, 228), (236, 235, 250, 251), (232, 231, 246, 247), (228, 227, 242, 243), (237, 236, 251, 252), (233, 232, 247, 248), (229, 228, 243, 244), (226, 225, 240, 241), (238, 237, 252, 253), (234, 233, 248, 249), (230, 229, 244, 245), (231, 230, 245, 246), (227, 226, 241, 242), (239, 238, 253, 254), (235, 234, 249, 250), (254, 253, 268, 269), (250, 249, 264, 265), (246, 245, 260, 261), (242, 241, 256, 257), (243, 242, 257, 258), (251, 250, 265, 266), (247, 246, 261, 262), (248, 247, 262, 263), (244, 243, 258, 259), (252, 251, 266, 267), (253, 252, 267, 268), (249, 248, 263, 264), (245, 244, 259, 260), (241, 240, 255, 256), (260, 259, 274, 275), (256, 255, 270, 271), (268, 267, 282, 283), (264, 263, 278, 279), (265, 264, 279, 280), (261, 260, 275, 276), (257, 256, 271, 272), (269, 268, 283, 284), (266, 265, 280, 281), (262, 261, 276, 277), (258, 257, 272, 273), (267, 266, 281, 282), (263, 262, 277, 278), (259, 258, 273, 274), (282, 281, 296, 297), (278, 277, 292, 293), (274, 273, 288, 289), (283, 282, 297, 298), (279, 278, 293, 294), (275, 274, 289, 290), (271, 270, 285, 286), (272, 271, 286, 287), (284, 283, 298, 299), (280, 279, 294, 295), (276, 275, 290, 291), (277, 276, 291, 292), (273, 272, 287, 288), (281, 280, 295, 296), (296, 295, 310, 311), (292, 291, 306, 307), (288, 287, 302, 303), (289, 288, 303, 304), (297, 296, 311, 312), (293, 292, 307, 308), (294, 293, 308, 309), (290, 289, 304, 305), (286, 285, 300, 301), (298, 297, 312, 313), (299, 298, 313, 314), (295, 294, 309, 310), (291, 290, 305, 306), (287, 286, 301, 302), (306, 305, 320, 321), (302, 301, 316, 317), (314, 313, 328, 329), (310, 309, 324, 325), (311, 310, 325, 326), (307, 306, 321, 322), (303, 302, 317, 318), (312, 311, 326, 327), (308, 307, 322, 323), (304, 303, 318, 319), (301, 300, 315, 316), (313, 312, 327, 328), (309, 308, 323, 324), (305, 304, 319, 320), (328, 327, 343, 344), (324, 323, 339, 340), (320, 319, 335, 336), (316, 315, 331, 332), (329, 328, 344, 345), (325, 324, 340, 341), (321, 320, 336, 337), (317, 316, 332, 333), (318, 317, 333, 334), (326, 325, 341, 342), (322, 321, 337, 338), (323, 322, 338, 339), (319, 318, 334, 335), (327, 326, 342, 343), (343, 342, 357, 358), (339, 338, 353, 354), (335, 334, 349, 350), (336, 335, 350, 351), (332, 331, 346, 347), (344, 343, 358, 359), (340, 339, 354, 355), (341, 340, 355, 356), (337, 336, 351, 352), (333, 332, 347, 348), (345, 344, 359, 360), (342, 341, 356, 357), (338, 337, 352, 353), (334, 333, 348, 349), (353, 352, 367, 368), (349, 348, 363, 364), (357, 356, 371, 372), (358, 357, 372, 373), (354, 353, 368, 369), (350, 349, 364, 365), (359, 358, 373, 374), (355, 354, 369, 370), (351, 350, 365, 366), (347, 346, 361, 362), (348, 347, 362, 363), (360, 359, 374, 375), (356, 355, 370, 371), (352, 351, 366, 367), (375, 374, 389, 390), (371, 370, 385, 386), (367, 366, 381, 382), (363, 362, 377, 378), (372, 371, 386, 387), (368, 367, 382, 383), (364, 363, 378, 379), (365, 364, 379, 380), (373, 372, 387, 388), (369, 368, 383, 384), (370, 369, 384, 385), (366, 365, 380, 381), (362, 361, 376, 377), (374, 373, 388, 389), (377, 376, 391, 392), (389, 388, 403, 404), (385, 384, 399, 400), (381, 380, 395, 396), (382, 381, 396, 397), (378, 377, 392, 393), (390, 389, 404, 405), (386, 385, 400, 401), (387, 386, 401, 402), (383, 382, 397, 398), (379, 378, 393, 394), (388, 387, 402, 403), (384, 383, 398, 399), (380, 379, 394, 395), (399, 398, 413, 414), (395, 394, 409, 410), (403, 402, 417, 418), (404, 403, 418, 419), (400, 399, 414, 415), (396, 395, 410, 411), (392, 391, 406, 407), (405, 404, 419, 420), (401, 400, 415, 416), (397, 396, 411, 412), (393, 392, 407, 408), (394, 393, 408, 409), (402, 401, 416, 417), (398, 397, 412, 413), (417, 416, 431, 432), (413, 412, 427, 428), (409, 408, 423, 424), (418, 417, 432, 433), (414, 413, 428, 429), (410, 409, 424, 425), (411, 410, 425, 426), (407, 406, 421, 422), (419, 418, 433, 434), (415, 414, 429, 430), (416, 415, 430, 431), (412, 411, 426, 427), (408, 407, 422, 423), (420, 419, 434, 435), (423, 422, 437, 438), (435, 434, 449, 450), (431, 430, 445, 446), (427, 426, 441, 442), (428, 427, 442, 443), (424, 423, 438, 439), (432, 431, 446, 447), (433, 432, 447, 448), (429, 428, 443, 444), (425, 424, 439, 440), (434, 433, 448, 449), (430, 429, 444, 445), (426, 425, 440, 441), (422, 421, 436, 437), (445, 444, 460, 461), (441, 440, 456, 457), (437, 436, 452, 453), (449, 448, 464, 465), (450, 449, 465, 466), (446, 445, 461, 462), (442, 441, 457, 458), (438, 437, 453, 454), (447, 446, 462, 463), (443, 442, 458, 459), (439, 438, 454, 455), (440, 439, 455, 456), (448, 447, 463, 464), (444, 443, 459, 460), (464, 463, 478, 479), (460, 459, 474, 475), (456, 455, 470, 471), (453, 452, 467, 468), (465, 464, 479, 480), (461, 460, 475, 476), (457, 456, 471, 472), (458, 457, 472, 473), (454, 453, 468, 469), (466, 465, 480, 481), (462, 461, 476, 477), (463, 462, 477, 478), (459, 458, 473, 474), (455, 454, 469, 470), (330, 14, 29), (0, 451, 15), (330, 29, 44), (15, 451, 30), (30, 451, 45), (330, 44, 59), (330, 59, 74), (45, 451, 60), (330, 74, 89), (60, 451, 75), (330, 89, 104), (75, 451, 90), (90, 451, 105), (330, 104, 119), (330, 119, 134), (105, 451, 120), (330, 134, 149), (120, 451, 135), (330, 149, 164), (135, 451, 150), (150, 451, 165), (330, 164, 179), (330, 179, 194), (165, 451, 180), (330, 194, 209), (180, 451, 195), (330, 209, 224), (195, 451, 210), (210, 451, 225), (330, 224, 239), (330, 239, 254), (225, 451, 240), (330, 254, 269), (240, 451, 255), (330, 269, 284), (255, 451, 270), (270, 451, 285), (330, 284, 299), (330, 299, 314), (285, 451, 300), (330, 314, 329), (300, 451, 315), (330, 329, 345), (315, 451, 331), (331, 451, 346), (330, 345, 360), (330, 360, 375), (346, 451, 361), (330, 375, 390), (361, 451, 376), (330, 390, 405), (376, 451, 391), (391, 451, 406), (330, 405, 420), (330, 420, 435), (406, 451, 421), (330, 435, 450), (421, 451, 436), (330, 450, 466), (436, 451, 452), (452, 451, 467), (330, 466, 481), (470, 469, 2, 3), (330, 481, 14), (478, 477, 10, 11), (474, 473, 6, 7), (475, 474, 7, 8), (471, 470, 3, 4), (467, 451, 0), (479, 478, 11, 12), (480, 479, 12, 13), (476, 475, 8, 9), (472, 471, 4, 5), (468, 467, 0, 1), (481, 480, 13, 14), (477, 476, 9, 10), (473, 472, 5, 6), (469, 468, 1, 2)])
me_sphere.use_remesh_preserve_volume = False
me_sphere.use_remesh_preserve_attributes = False
me_sphere.use_mirror_vertex_groups = False
me_sphere.update()
me_cylinder_003 = bpy.data.meshes.new('Cylinder.003')
me_cylinder_003.from_pydata([(3.649, 18.49, 6.974), (-3.649, 18.49, 6.974), (3.649, 17.13, 6.84), (-3.649, 17.13, 6.84), (3.649, 15.82, 6.443), (-3.649, 15.82, 6.443), (3.649, 14.62, 5.799), (-3.649, 14.62, 5.799), (3.649, 13.56, 4.932), (-3.649, 13.56, 4.932), (3.649, 12.69, 3.875), (-3.649, 12.69, 3.875), (3.649, 12.05, 2.669), (-3.649, 12.05, 2.669), (3.649, 11.65, 1.361), (-3.649, 11.65, 1.361), (3.649, 11.52, 3.913e-07), (-3.649, 11.52, 1.493e-06), (3.649, 11.65, -1.361), (-3.649, 11.65, -1.361), (3.649, 12.05, -2.669), (-3.649, 12.05, -2.669), (3.649, 12.69, -3.875), (-3.649, 12.69, -3.875), (3.649, 13.56, -4.932), (-3.649, 13.56, -4.932), (3.649, 14.62, -5.799), (-3.649, 14.62, -5.799), (3.649, 15.82, -6.443), (-3.649, 15.82, -6.443), (3.649, 17.13, -6.84), (-3.649, 17.13, -6.84), (3.649, 18.49, -6.974), (-3.649, 18.49, -6.974), (3.649, 19.85, -6.84), (-3.649, 19.85, -6.84), (3.649, 21.16, -6.443), (-3.649, 21.16, -6.443), (3.649, 22.37, -5.799), (-3.649, 22.37, -5.799), (3.649, 23.42, -4.932), (-3.649, 23.42, -4.932), (3.649, 24.29, -3.875), (-3.649, 24.29, -3.875), (3.649, 24.94, -2.669), (-3.649, 24.94, -2.669), (3.649, 25.33, -1.361), (-3.649, 25.33, -1.361), (3.649, 25.47, 7.43e-06), (-3.649, 25.47, 8.532e-06), (3.649, 25.33, 1.361), (-3.649, 25.33, 1.361), (3.649, 24.94, 2.669), (-3.649, 24.94, 2.669), (3.649, 24.29, 3.875), (-3.649, 24.29, 3.875), (3.649, 23.42, 4.932), (-3.649, 23.42, 4.932), (3.649, 22.37, 5.799), (-3.649, 22.37, 5.799), (3.649, 21.16, 6.443), (-3.649, 21.16, 6.443), (3.649, 19.85, 6.84), (-3.649, 19.85, 6.84), (3.649, 2.755e-07, 6.974), (-3.649, -2.755e-07, 6.974), (3.649, -1.361, 6.84), (-3.649, -1.361, 6.84), (3.649, -2.669, 6.443), (-3.649, -2.669, 6.443), (3.649, -3.875, 5.799), (-3.649, -3.875, 5.799), (3.649, -4.932, 4.932), (-3.649, -4.932, 4.932), (3.649, -5.799, 3.875), (-3.649, -5.799, 3.875), (3.649, -6.443, 2.669), (-3.649, -6.443, 2.669), (3.649, -6.84, 1.361), (-3.649, -6.84, 1.361), (3.649, -6.974, 2.511e-07), (-3.649, -6.974, 8.02e-07), (3.649, -6.84, -1.361), (-3.649, -6.84, -1.361), (3.649, -6.443, -2.669), (-3.649, -6.443, -2.669), (3.649, -5.799, -3.875), (-3.649, -5.799, -3.875), (3.649, -4.932, -4.932), (-3.649, -4.932, -4.932), (3.649, -3.875, -5.799), (-3.649, -3.875, -5.799), (3.649, -2.669, -6.443), (-3.649, -2.669, -6.443), (3.649, -1.361, -6.84), (-3.649, -1.361, -6.84), (3.649, 2.548e-06, -6.974), (-3.649, 1.997e-06, -6.974), (3.649, 1.361, -6.84), (-3.649, 1.361, -6.84), (3.649, 2.669, -6.443), (-3.649, 2.669, -6.443), (3.649, 3.875, -5.799), (-3.649, 3.875, -5.799), (3.649, 4.932, -4.932), (-3.649, 4.932, -4.932), (3.649, 5.799, -3.875), (-3.649, 5.799, -3.875), (3.649, 6.443, -2.669), (-3.649, 6.443, -2.669), (3.649, 6.84, -1.361), (-3.649, 6.84, -1.361), (3.649, 6.974, 6.459e-06), (-3.649, 6.974, 7.01e-06), (3.649, 6.84, 1.361), (-3.649, 6.84, 1.361), (3.649, 6.443, 2.669), (-3.649, 6.443, 2.669), (3.649, 5.799, 3.875), (-3.649, 5.799, 3.875), (3.649, 4.932, 4.932), (-3.649, 4.932, 4.932), (3.649, 3.875, 5.799), (-3.649, 3.875, 5.799), (3.649, 2.669, 6.443), (-3.649, 2.669, 6.443), (3.649, 1.361, 6.84), (-3.649, 1.361, 6.84), (-11.32, -8.547e-07, 6.974), (-18.62, -1.406e-06, 6.974), (-11.32, -1.361, 6.84), (-18.62, -1.361, 6.84), (-11.32, -2.669, 6.443), (-18.62, -2.669, 6.443), (-11.32, -3.875, 5.799), (-18.62, -3.875, 5.799), (-11.32, -4.932, 4.932), (-18.62, -4.932, 4.932), (-11.32, -5.799, 3.875), (-18.62, -5.799, 3.875), (-11.32, -6.443, 2.669), (-18.62, -6.443, 2.669), (-11.32, -6.84, 1.361), (-18.62, -6.84, 1.361), (-11.32, -6.974, -1.414e-07), (-18.62, -6.974, 9.606e-07), (-11.32, -6.84, -1.361), (-18.62, -6.84, -1.361), (-11.32, -6.443, -2.669), (-18.62, -6.443, -2.669), (-11.32, -5.799, -3.875), (-18.62, -5.799, -3.875), (-11.32, -4.932, -4.932), (-18.62, -4.932, -4.932), (-11.32, -3.875, -5.799), (-18.62, -3.875, -5.799), (-11.32, -2.669, -6.443), (-18.62, -2.669, -6.443), (-11.32, -1.361, -6.84), (-18.62, -1.361, -6.84), (-11.32, 1.418e-06, -6.974), (-18.62, 8.669e-07, -6.974), (-11.32, 1.361, -6.84), (-18.62, 1.361, -6.84), (-11.32, 2.669, -6.443), (-18.62, 2.669, -6.443), (-11.32, 3.875, -5.799), (-18.62, 3.875, -5.799), (-11.32, 4.932, -4.932), (-18.62, 4.932, -4.932), (-11.32, 5.799, -3.875), (-18.62, 5.799, -3.875), (-11.32, 6.443, -2.669), (-18.62, 6.443, -2.669), (-11.32, 6.84, -1.361), (-18.62, 6.84, -1.361), (-11.32, 6.974, 6.898e-06), (-18.62, 6.974, 8e-06), (-11.32, 6.84, 1.361), (-18.62, 6.84, 1.361), (-11.32, 6.443, 2.669), (-18.62, 6.443, 2.669), (-11.32, 5.799, 3.875), (-18.62, 5.799, 3.875), (-11.32, 4.932, 4.932), (-18.62, 4.932, 4.932), (-11.32, 3.875, 5.799), (-18.62, 3.875, 5.799), (-11.32, 2.669, 6.443), (-18.62, 2.669, 6.443), (-11.32, 1.361, 6.84), (-18.62, 1.361, 6.84), (-11.43, 18.73, 6.974), (-18.73, 18.73, 6.974), (-11.43, 17.37, 6.84), (-18.73, 17.37, 6.84), (-11.43, 16.06, 6.443), (-18.73, 16.06, 6.443), (-11.43, 14.85, 5.799), (-18.73, 14.85, 5.799), (-11.43, 13.8, 4.932), (-18.73, 13.8, 4.932), (-11.43, 12.93, 3.875), (-18.73, 12.93, 3.875), (-11.43, 12.29, 2.669), (-18.73, 12.29, 2.669), (-11.43, 11.89, 1.361), (-18.73, 11.89, 1.361), (-11.43, 11.76, 1.53e-06), (-18.73, 11.76, 2.632e-06), (-11.43, 11.89, -1.361), (-18.73, 11.89, -1.361), (-11.43, 12.29, -2.669), (-18.73, 12.29, -2.669), (-11.43, 12.93, -3.875), (-18.73, 12.93, -3.875), (-11.43, 13.8, -4.932), (-18.73, 13.8, -4.932), (-11.43, 14.85, -5.799), (-18.73, 14.85, -5.799), (-11.43, 16.06, -6.443), (-18.73, 16.06, -6.443), (-11.43, 17.37, -6.84), (-18.73, 17.37, -6.84), (-11.43, 18.73, -6.974), (-18.73, 18.73, -6.974), (-11.43, 20.09, -6.84), (-18.73, 20.09, -6.84), (-11.43, 21.4, -6.443), (-18.73, 21.4, -6.443), (-11.43, 22.6, -5.799), (-18.73, 22.6, -5.799), (-11.43, 23.66, -4.932), (-18.73, 23.66, -4.932), (-11.43, 24.53, -3.875), (-18.73, 24.53, -3.875), (-11.43, 25.17, -2.669), (-18.73, 25.17, -2.669), (-11.43, 25.57, -1.361), (-18.73, 25.57, -1.361), (-11.43, 25.7, 8.569e-06), (-18.73, 25.7, 9.671e-06), (-11.43, 25.57, 1.361), (-18.73, 25.57, 1.361), (-11.43, 25.17, 2.669), (-18.73, 25.17, 2.669), (-11.43, 24.53, 3.875), (-18.73, 24.53, 3.875), (-11.43, 23.66, 4.932), (-18.73, 23.66, 4.932), (-11.43, 22.6, 5.799), (-18.73, 22.6, 5.799), (-11.43, 21.4, 6.443), (-18.73, 21.4, 6.443), (-11.43, 20.09, 6.84), (-18.73, 20.09, 6.84)], [], [(0, 1, 3, 2), (2, 3, 5, 4), (4, 5, 7, 6), (6, 7, 9, 8), (8, 9, 11, 10), (10, 11, 13, 12), (12, 13, 15, 14), (14, 15, 17, 16), (16, 17, 19, 18), (18, 19, 21, 20), (20, 21, 23, 22), (22, 23, 25, 24), (24, 25, 27, 26), (26, 27, 29, 28), (28, 29, 31, 30), (30, 31, 33, 32), (32, 33, 35, 34), (34, 35, 37, 36), (36, 37, 39, 38), (38, 39, 41, 40), (40, 41, 43, 42), (42, 43, 45, 44), (44, 45, 47, 46), (46, 47, 49, 48), (48, 49, 51, 50), (50, 51, 53, 52), (52, 53, 55, 54), (54, 55, 57, 56), (56, 57, 59, 58), (58, 59, 61, 60), (3, 1, 63, 61, 59, 57, 55, 53, 51, 49, 47, 45, 43, 41, 39, 37, 35, 33, 31, 29, 27, 25, 23, 21, 19, 17, 15, 13, 11, 9, 7, 5), (62, 63, 1, 0), (60, 61, 63, 62), (0, 2, 4, 6, 8, 10, 12, 14, 16, 18, 20, 22, 24, 26, 28, 30, 32, 34, 36, 38, 40, 42, 44, 46, 48, 50, 52, 54, 56, 58, 60, 62), (64, 65, 67, 66), (66, 67, 69, 68), (68, 69, 71, 70), (70, 71, 73, 72), (72, 73, 75, 74), (74, 75, 77, 76), (76, 77, 79, 78), (78, 79, 81, 80), (80, 81, 83, 82), (82, 83, 85, 84), (84, 85, 87, 86), (86, 87, 89, 88), (88, 89, 91, 90), (90, 91, 93, 92), (92, 93, 95, 94), (94, 95, 97, 96), (96, 97, 99, 98), (98, 99, 101, 100), (100, 101, 103, 102), (102, 103, 105, 104), (104, 105, 107, 106), (106, 107, 109, 108), (108, 109, 111, 110), (110, 111, 113, 112), (112, 113, 115, 114), (114, 115, 117, 116), (116, 117, 119, 118), (118, 119, 121, 120), (120, 121, 123, 122), (122, 123, 125, 124), (67, 65, 127, 125, 123, 121, 119, 117, 115, 113, 111, 109, 107, 105, 103, 101, 99, 97, 95, 93, 91, 89, 87, 85, 83, 81, 79, 77, 75, 73, 71, 69), (126, 127, 65, 64), (124, 125, 127, 126), (64, 66, 68, 70, 72, 74, 76, 78, 80, 82, 84, 86, 88, 90, 92, 94, 96, 98, 100, 102, 104, 106, 108, 110, 112, 114, 116, 118, 120, 122, 124, 126), (128, 129, 131, 130), (130, 131, 133, 132), (132, 133, 135, 134), (134, 135, 137, 136), (136, 137, 139, 138), (138, 139, 141, 140), (140, 141, 143, 142), (142, 143, 145, 144), (144, 145, 147, 146), (146, 147, 149, 148), (148, 149, 151, 150), (150, 151, 153, 152), (152, 153, 155, 154), (154, 155, 157, 156), (156, 157, 159, 158), (158, 159, 161, 160), (160, 161, 163, 162), (162, 163, 165, 164), (164, 165, 167, 166), (166, 167, 169, 168), (168, 169, 171, 170), (170, 171, 173, 172), (172, 173, 175, 174), (174, 175, 177, 176), (176, 177, 179, 178), (178, 179, 181, 180), (180, 181, 183, 182), (182, 183, 185, 184), (184, 185, 187, 186), (186, 187, 189, 188), (131, 129, 191, 189, 187, 185, 183, 181, 179, 177, 175, 173, 171, 169, 167, 165, 163, 161, 159, 157, 155, 153, 151, 149, 147, 145, 143, 141, 139, 137, 135, 133), (190, 191, 129, 128), (188, 189, 191, 190), (128, 130, 132, 134, 136, 138, 140, 142, 144, 146, 148, 150, 152, 154, 156, 158, 160, 162, 164, 166, 168, 170, 172, 174, 176, 178, 180, 182, 184, 186, 188, 190), (192, 193, 195, 194), (194, 195, 197, 196), (196, 197, 199, 198), (198, 199, 201, 200), (200, 201, 203, 202), (202, 203, 205, 204), (204, 205, 207, 206), (206, 207, 209, 208), (208, 209, 211, 210), (210, 211, 213, 212), (212, 213, 215, 214), (214, 215, 217, 216), (216, 217, 219, 218), (218, 219, 221, 220), (220, 221, 223, 222), (222, 223, 225, 224), (224, 225, 227, 226), (226, 227, 229, 228), (228, 229, 231, 230), (230, 231, 233, 232), (232, 233, 235, 234), (234, 235, 237, 236), (236, 237, 239, 238), (238, 239, 241, 240), (240, 241, 243, 242), (242, 243, 245, 244), (244, 245, 247, 246), (246, 247, 249, 248), (248, 249, 251, 250), (250, 251, 253, 252), (195, 193, 255, 253, 251, 249, 247, 245, 243, 241, 239, 237, 235, 233, 231, 229, 227, 225, 223, 221, 219, 217, 215, 213, 211, 209, 207, 205, 203, 201, 199, 197), (254, 255, 193, 192), (252, 253, 255, 254), (192, 194, 196, 198, 200, 202, 204, 206, 208, 210, 212, 214, 216, 218, 220, 222, 224, 226, 228, 230, 232, 234, 236, 238, 240, 242, 244, 246, 248, 250, 252, 254)])
me_cylinder_003.use_remesh_preserve_volume = False
me_cylinder_003.use_remesh_preserve_attributes = False
me_cylinder_003.use_mirror_vertex_groups = False
me_cylinder_003.update()

# ---- objects
ob_root = bpy.data.objects.new('root', None)
ob_base = bpy.data.objects.new('base', me_cube)
ob_boca = bpy.data.objects.new('boca', me_cylinder)
ob_flare = bpy.data.objects.new('flare', None)
ob_bola = bpy.data.objects.new('bola', me_sphere)
ob_ruedas = bpy.data.objects.new('ruedas', me_cylinder_003)

# ---- transforms, parenting, visibility, modifiers, constraints
ob_root.location = (0.0, 0.0, 0.0)
ob_root.empty_image_offset = (0.0, 0.0)
ob_root.lineart.crease_threshold = 0.0
ob_base.parent = ob_root
ob_base.location = (-1.859e-14, -3.324, 16.37)
ob_base.lock_rotations_4d = False
ob_base.empty_display_type = 'ARROWS'
ob_base.lineart.crease_threshold = 0.0
ob_boca.parent = ob_base
ob_boca.matrix_parent_inverse = Matrix(((1.0, 4.235e-22, 0.0, 1.859e-14), (0.0, 1.0, 0.0, 3.324), (0.0, 0.0, 1.0, -16.37), (0.0, 0.0, 0.0, 1.0)))
ob_boca.location = (0.1102, -14.62, 18.71)
ob_boca.lineart.crease_threshold = 0.0
ob_flare.parent = ob_boca
ob_flare.matrix_parent_inverse = Matrix(((1.0, 0.0, 0.0, -0.1102), (0.0, 1.0, 0.0, 14.62), (0.0, 0.0, 1.0, -18.71), (0.0, 0.0, 0.0, 1.0)))
ob_flare.location = (0.1102, -25.79, 18.71)
ob_flare.empty_image_offset = (0.0, 0.0)
ob_flare.lineart.crease_threshold = 0.0
ob_bola.parent = ob_base
ob_bola.matrix_parent_inverse = Matrix(((1.0, 4.235e-22, 0.0, 1.859e-14), (0.0, 1.0, 0.0, 3.324), (0.0, 0.0, 1.0, -16.37), (0.0, 0.0, 0.0, 1.0)))
ob_bola.location = (0.1102, -15.16, 18.39)
ob_bola.lineart.crease_threshold = 0.0
ob_ruedas.parent = ob_base
ob_ruedas.matrix_parent_inverse = Matrix(((1.0, 4.235e-22, 0.0, 1.859e-14), (0.0, 1.0, 0.0, 3.324), (0.0, 0.0, 1.0, -16.37), (0.0, 0.0, 0.0, 1.0)))
ob_ruedas.location = (7.576, -8.27, 7.038)
ob_ruedas.lineart.crease_threshold = 0.0

# ---- collection membership
col_collection_1.objects.link(ob_root)
col_collection_1.objects.link(ob_base)
col_collection_1.objects.link(ob_boca)
col_collection_1.objects.link(ob_flare)
col_collection_1.objects.link(ob_bola)
col_collection_1.objects.link(ob_ruedas)

# ---- scene / render settings (as saved in the file)
scene.frame_start = 1; scene.frame_end = 250; scene.frame_set(1)
scene.render.engine = 'BLENDER_EEVEE_NEXT'
scene.render.resolution_percentage = 50
scene.render.dither_intensity = 0.0
scene.cycles.use_denoising = False
scene.cycles.samples = 10
scene.cycles.sampling_pattern = 'TABULATED_SOBOL'
scene.cycles.light_sampling_threshold = 0.0
scene.cycles.use_adaptive_sampling = False
scene.cycles.use_light_tree = False
scene.cycles.blur_glossy = 0.0
scene.cycles.volume_bounces = 1
scene.cycles.pixel_filter_type = 'GAUSSIAN'
scene.cycles.sample_clamp_indirect = 0.0
scene.view_settings.view_transform = 'Standard'
bpy.context.view_layer.update()

# ---- added for rendering (the .blend has no active camera and no usable light): camera, sun
cam_auto = bpy.data.cameras.new('AutoCamera')
cam_auto.lens = 50.0
cam_auto.sensor_width = 36.0
cam_auto.clip_end = 1129.65
ob_auto_camera = bpy.data.objects.new('AutoCamera', cam_auto)
scene.collection.objects.link(ob_auto_camera)
ob_auto_camera.location = (64.2398, -82.3344, 70.0034)
ob_auto_camera.rotation_euler = (1.09748, -7.21219e-08, 0.694738)
scene.camera = ob_auto_camera
light_auto_sun = bpy.data.lights.new('AutoSun', 'SUN')
light_auto_sun.energy = 3.0
light_auto_sun.angle = 0.0523599
ob_auto_sun = bpy.data.objects.new('AutoSun', light_auto_sun)
scene.collection.objects.link(ob_auto_sun)
ob_auto_sun.rotation_euler = (0.872665, 0.174533, 0.523599)
bpy.context.view_layer.update()

